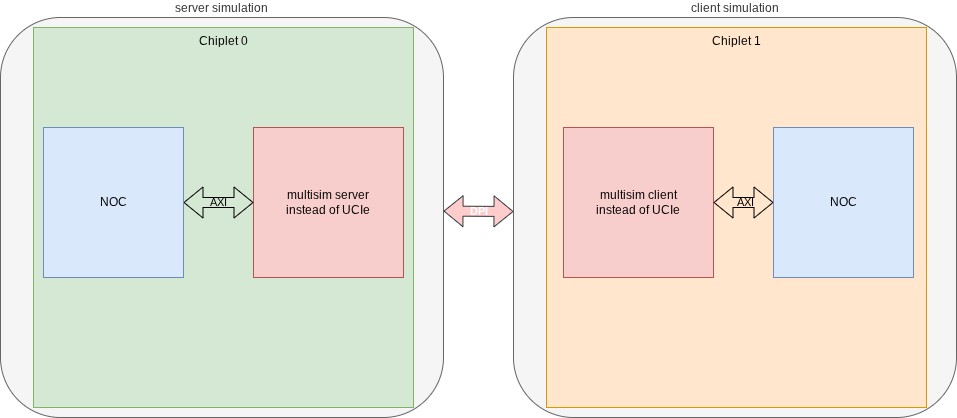

The diagram above was exported from draw.io. Its source (the exported page's mxGraphModel, read from the mxfile embedded in the PNG):
<mxGraphModel dx="1418" dy="759" grid="1" gridSize="10" guides="1" tooltips="1" connect="1" arrows="1" fold="1" page="1" pageScale="1" pageWidth="850" pageHeight="1100" math="0" shadow="0">
  <root>
    <mxCell id="0" />
    <mxCell id="1" parent="0" />
    <mxCell id="VrggSvrW8uEe0oVeerNh-25" value="server simulation" style="rounded=1;whiteSpace=wrap;html=1;fillColor=#f5f5f5;labelPosition=center;verticalLabelPosition=top;align=center;verticalAlign=bottom;strokeColor=#666666;fontColor=#333333;" parent="1" vertex="1">
      <mxGeometry x="47" y="30" width="443" height="400" as="geometry" />
    </mxCell>
    <mxCell id="VrggSvrW8uEe0oVeerNh-1" value="Chiplet 0" style="whiteSpace=wrap;html=1;aspect=fixed;fillColor=#d5e8d4;strokeColor=#82b366;align=center;labelPosition=center;verticalLabelPosition=middle;verticalAlign=top;" parent="1" vertex="1">
      <mxGeometry x="80" y="40" width="380" height="380" as="geometry" />
    </mxCell>
    <mxCell id="VrggSvrW8uEe0oVeerNh-4" value="&lt;div&gt;multisim server&lt;br&gt;instead of UCIe&lt;/div&gt;" style="whiteSpace=wrap;html=1;aspect=fixed;fillColor=#f8cecc;strokeColor=#b85450;" parent="1" vertex="1">
      <mxGeometry x="300" y="140" width="150" height="150" as="geometry" />
    </mxCell>
    <mxCell id="VrggSvrW8uEe0oVeerNh-21" value="DPI" style="shape=flexArrow;endArrow=classic;startArrow=classic;html=1;rounded=0;fillColor=#ffcccc;strokeColor=#36393d;labelBackgroundColor=none;labelBorderColor=none;textShadow=0;fontStyle=1;fontColor=#FFFFFF;" parent="1" edge="1">
      <mxGeometry width="100" height="100" relative="1" as="geometry">
        <mxPoint x="490" y="223.57999999999998" as="sourcePoint" />
        <mxPoint x="560" y="224" as="targetPoint" />
      </mxGeometry>
    </mxCell>
    <mxCell id="BTjfvFym3xjV7RJlqsnn-3" value="" style="shape=flexArrow;endArrow=classic;startArrow=classic;html=1;rounded=0;exitX=1;exitY=0.5;exitDx=0;exitDy=0;entryX=0;entryY=0.5;entryDx=0;entryDy=0;" parent="1" source="BTjfvFym3xjV7RJlqsnn-15" target="VrggSvrW8uEe0oVeerNh-4" edge="1">
      <mxGeometry width="100" height="100" relative="1" as="geometry">
        <mxPoint x="189.81999999999994" y="215.99" as="sourcePoint" />
        <mxPoint x="310" y="214" as="targetPoint" />
      </mxGeometry>
    </mxCell>
    <mxCell id="BTjfvFym3xjV7RJlqsnn-4" value="AXI" style="edgeLabel;html=1;align=center;verticalAlign=middle;resizable=0;points=[];labelBackgroundColor=none;" parent="BTjfvFym3xjV7RJlqsnn-3" vertex="1" connectable="0">
      <mxGeometry x="-0.0172" y="-2" relative="1" as="geometry">
        <mxPoint y="-3" as="offset" />
      </mxGeometry>
    </mxCell>
    <mxCell id="BTjfvFym3xjV7RJlqsnn-15" value="NOC" style="rounded=0;whiteSpace=wrap;html=1;fillColor=#dae8fc;strokeColor=#6c8ebf;" parent="1" vertex="1">
      <mxGeometry x="90" y="140" width="140" height="150" as="geometry" />
    </mxCell>
    <mxCell id="BTjfvFym3xjV7RJlqsnn-21" value="client simulation" style="rounded=1;whiteSpace=wrap;html=1;fillColor=#f5f5f5;labelPosition=center;verticalLabelPosition=top;align=center;verticalAlign=bottom;strokeColor=#666666;fontColor=#333333;direction=east;" parent="1" vertex="1">
      <mxGeometry x="560" y="30" width="443" height="400" as="geometry" />
    </mxCell>
    <mxCell id="BTjfvFym3xjV7RJlqsnn-22" value="Chiplet 1" style="whiteSpace=wrap;html=1;aspect=fixed;fillColor=#ffe6cc;strokeColor=#d79b00;align=center;labelPosition=center;verticalLabelPosition=middle;verticalAlign=top;direction=east;" parent="1" vertex="1">
      <mxGeometry x="593" y="40" width="380" height="380" as="geometry" />
    </mxCell>
    <mxCell id="BTjfvFym3xjV7RJlqsnn-23" value="&lt;div&gt;multisim client&lt;br&gt;instead of UCIe&lt;/div&gt;" style="whiteSpace=wrap;html=1;aspect=fixed;fillColor=#f8cecc;strokeColor=#b85450;direction=east;" parent="1" vertex="1">
      <mxGeometry x="610" y="140" width="150" height="150" as="geometry" />
    </mxCell>
    <mxCell id="BTjfvFym3xjV7RJlqsnn-24" value="" style="shape=flexArrow;endArrow=classic;startArrow=classic;html=1;rounded=0;exitX=0;exitY=0.5;exitDx=0;exitDy=0;labelBackgroundColor=default;" parent="1" source="BTjfvFym3xjV7RJlqsnn-26" edge="1">
      <mxGeometry width="100" height="100" relative="1" as="geometry">
        <mxPoint x="702.8199999999999" y="215.99" as="sourcePoint" />
        <mxPoint x="760" y="215" as="targetPoint" />
      </mxGeometry>
    </mxCell>
    <mxCell id="BTjfvFym3xjV7RJlqsnn-25" value="AXI" style="edgeLabel;html=1;align=center;verticalAlign=middle;resizable=0;points=[];labelBackgroundColor=none;" parent="BTjfvFym3xjV7RJlqsnn-24" vertex="1" connectable="0">
      <mxGeometry x="-0.0172" y="-2" relative="1" as="geometry">
        <mxPoint y="1" as="offset" />
      </mxGeometry>
    </mxCell>
    <mxCell id="BTjfvFym3xjV7RJlqsnn-26" value="NOC" style="rounded=0;whiteSpace=wrap;html=1;fillColor=#dae8fc;strokeColor=#6c8ebf;direction=east;" parent="1" vertex="1">
      <mxGeometry x="820" y="140" width="140" height="150" as="geometry" />
    </mxCell>
  </root>
</mxGraphModel>